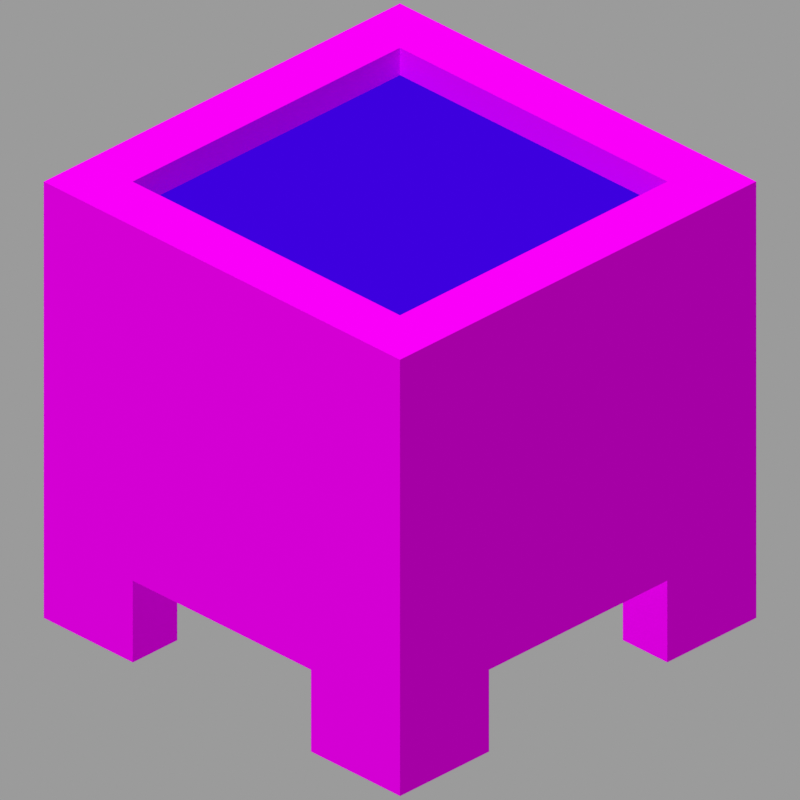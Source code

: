 # Source: cauldron_level3.blend  (saved by Blender 2.82.7; exported with 4.5.12 LTS)
import bpy
from mathutils import Matrix  # noqa: F401  (used for matrix-valued properties, if any)

bpy.ops.wm.read_factory_settings(use_empty=True)
scene = bpy.context.scene
scene.name = 'Scene'

# ---- collections
col_collection = bpy.data.collections.new('Collection'); scene.collection.children.link(col_collection)

# ---- images (referenced by path relative to the original .blend; pixels are not part of the script)
import os
ASSET_DIR = os.environ.get("B2B_ASSET_DIR", "")  # directory of the original .blend (textures are referenced by path, not embedded)
HERE = os.path.dirname(os.path.abspath(__file__))  # packed textures are extracted next to this script under _unpacked/

def load_image(name, relpath, width, height, colorspace="sRGB"):
    """Load a texture the original file referenced (path relative to the .blend, or extracted next to this script)."""
    p = next((c for c in (os.path.join(HERE, relpath), os.path.join(ASSET_DIR, relpath)) if relpath and os.path.exists(c)), "")
    if p:
        img = bpy.data.images.load(p, check_existing=True)
        img.name = name
    else:  # same state as the original file: an image datablock whose file is absent (Cycles renders it pink)
        img = bpy.data.images.new(name, width, height)
        img.source = "FILE"
        img.filepath = "//" + (relpath or name)
    img.colorspace_settings.name = colorspace
    return img
img_cauldron_side_png = load_image('cauldron_side.png', 'cauldron_side.png', 1024, 1024, 'sRGB')
img_cauldron_bottom_png = load_image('cauldron_bottom.png', 'cauldron_bottom.png', 1024, 1024, 'sRGB')
img_cauldron_top_png = load_image('cauldron_top.png', 'cauldron_top.png', 1024, 1024, 'sRGB')
img_cauldron_inner_png = load_image('cauldron_inner.png', 'cauldron_inner.png', 1024, 1024, 'sRGB')
img_water_still_solid_png = load_image('water_still_solid.png', 'water_still_solid.png', 1024, 1024, 'sRGB')

# ---- materials (node trees are filled in below, after node groups)
mat_side = bpy.data.materials.new('side')
mat_side.roughness = 1.0
mat_side.specular_intensity = 0.0
mat_bottom = bpy.data.materials.new('bottom')
mat_bottom.roughness = 1.0
mat_bottom.specular_intensity = 0.0
mat_top = bpy.data.materials.new('top')
mat_top.roughness = 1.0
mat_top.specular_intensity = 0.0
mat_inside = bpy.data.materials.new('inside')
mat_inside.roughness = 1.0
mat_inside.specular_intensity = 0.0
mat_water = bpy.data.materials.new('water')
mat_water.surface_render_method = 'BLENDED'
mat_water.blend_method = 'BLEND'

# ---- material node trees
mat_side.use_nodes = True; mat_side.node_tree.nodes.clear()
_N = mat_side.node_tree.nodes; _L = mat_side.node_tree.links
n0 = _N.new('ShaderNodeOutputMaterial'); n0.name = 'Material Output'; n0.location = (300, 300)
n0.target = 'CYCLES'
n1 = _N.new('ShaderNodeBsdfPrincipled'); n1.name = 'Principled BSDF'; n1.location = (10, 300)
n1.distribution = 'GGX'
n1.subsurface_method = 'BURLEY'
n1.inputs[2].default_value = 1.0
n1.inputs[3].default_value = 1.45
n1.inputs[13].default_value = 0.0
n1.inputs[27].default_value = (0.0, 0.0, 0.0, 1.0)
n1.inputs[28].default_value = 1.0
n2 = _N.new('ShaderNodeTexImage'); n2.name = 'Image Texture'; n2.location = (-548, 216)
n2.image = img_cauldron_side_png
n2.interpolation = 'Closest'
n3 = _N.new('ShaderNodeOutputMaterial'); n3.name = 'Material Output.001'; n3.location = (0, 0)
n3.target = 'EEVEE'
n4 = _N.new('ShaderNodeMixShader'); n4.name = 'Mix Shader'; n4.location = (0, 0)
n4.label = 'Disable Shadow'
n4.hide = True
n5 = _N.new('ShaderNodeLightPath'); n5.name = 'Light Path'; n5.location = (0, 0)
n5.hide = True
n6 = _N.new('ShaderNodeBsdfTransparent'); n6.name = 'Transparent BSDF'; n6.location = (0, 0)
n6.hide = True
_L.new(n1.outputs[0], n0.inputs[0])
_L.new(n2.outputs[0], n1.inputs[0])
_L.new(n1.outputs[0], n4.inputs[1])
_L.new(n4.outputs[0], n3.inputs[0])
_L.new(n5.outputs[1], n4.inputs[0])
_L.new(n6.outputs[0], n4.inputs[2])
n0.is_active_output = True
mat_bottom.use_nodes = True; mat_bottom.node_tree.nodes.clear()
_N = mat_bottom.node_tree.nodes; _L = mat_bottom.node_tree.links
n0 = _N.new('ShaderNodeOutputMaterial'); n0.name = 'Material Output'; n0.location = (300, 300)
n0.target = 'CYCLES'
n1 = _N.new('ShaderNodeBsdfPrincipled'); n1.name = 'Principled BSDF'; n1.location = (10, 300)
n1.distribution = 'GGX'
n1.subsurface_method = 'BURLEY'
n1.inputs[2].default_value = 1.0
n1.inputs[3].default_value = 1.45
n1.inputs[13].default_value = 0.0
n1.inputs[27].default_value = (0.0, 0.0, 0.0, 1.0)
n1.inputs[28].default_value = 1.0
n2 = _N.new('ShaderNodeTexImage'); n2.name = 'Image Texture'; n2.location = (-426, 235)
n2.image = img_cauldron_bottom_png
n2.interpolation = 'Closest'
n3 = _N.new('ShaderNodeOutputMaterial'); n3.name = 'Material Output.001'; n3.location = (0, 0)
n3.target = 'EEVEE'
n4 = _N.new('ShaderNodeMixShader'); n4.name = 'Mix Shader'; n4.location = (0, 0)
n4.label = 'Disable Shadow'
n4.hide = True
n5 = _N.new('ShaderNodeLightPath'); n5.name = 'Light Path'; n5.location = (0, 0)
n5.hide = True
n6 = _N.new('ShaderNodeBsdfTransparent'); n6.name = 'Transparent BSDF'; n6.location = (0, 0)
n6.hide = True
_L.new(n1.outputs[0], n0.inputs[0])
_L.new(n2.outputs[0], n1.inputs[0])
_L.new(n1.outputs[0], n4.inputs[1])
_L.new(n4.outputs[0], n3.inputs[0])
_L.new(n5.outputs[1], n4.inputs[0])
_L.new(n6.outputs[0], n4.inputs[2])
n0.is_active_output = True
mat_top.use_nodes = True; mat_top.node_tree.nodes.clear()
_N = mat_top.node_tree.nodes; _L = mat_top.node_tree.links
n0 = _N.new('ShaderNodeOutputMaterial'); n0.name = 'Material Output'; n0.location = (300, 300)
n0.target = 'CYCLES'
n1 = _N.new('ShaderNodeTexImage'); n1.name = 'Image Texture'; n1.location = (-530, 203)
n1.image = img_cauldron_top_png
n1.interpolation = 'Closest'
n2 = _N.new('ShaderNodeEmission'); n2.name = 'Emission'; n2.location = (-44, 255)
n2.inputs[1].default_value = 0.95
n3 = _N.new('ShaderNodeOutputMaterial'); n3.name = 'Material Output.001'; n3.location = (0, 0)
n3.target = 'EEVEE'
n4 = _N.new('ShaderNodeMixShader'); n4.name = 'Mix Shader'; n4.location = (0, 0)
n4.label = 'Disable Shadow'
n4.hide = True
n5 = _N.new('ShaderNodeLightPath'); n5.name = 'Light Path'; n5.location = (0, 0)
n5.hide = True
n6 = _N.new('ShaderNodeBsdfTransparent'); n6.name = 'Transparent BSDF'; n6.location = (0, 0)
n6.hide = True
_L.new(n1.outputs[0], n2.inputs[0])
_L.new(n2.outputs[0], n0.inputs[0])
_L.new(n2.outputs[0], n4.inputs[1])
_L.new(n4.outputs[0], n3.inputs[0])
_L.new(n5.outputs[1], n4.inputs[0])
_L.new(n6.outputs[0], n4.inputs[2])
n0.is_active_output = True
mat_inside.use_nodes = True; mat_inside.node_tree.nodes.clear()
_N = mat_inside.node_tree.nodes; _L = mat_inside.node_tree.links
n0 = _N.new('ShaderNodeOutputMaterial'); n0.name = 'Material Output'; n0.location = (300, 300)
n0.target = 'CYCLES'
n1 = _N.new('ShaderNodeBsdfPrincipled'); n1.name = 'Principled BSDF'; n1.location = (10, 300)
n1.distribution = 'GGX'
n1.subsurface_method = 'BURLEY'
n1.inputs[2].default_value = 1.0
n1.inputs[3].default_value = 1.45
n1.inputs[13].default_value = 0.0
n1.inputs[27].default_value = (0.0, 0.0, 0.0, 1.0)
n1.inputs[28].default_value = 1.0
n2 = _N.new('ShaderNodeTexImage'); n2.name = 'Image Texture'; n2.location = (-315, 248)
n2.image = img_cauldron_inner_png
n2.interpolation = 'Closest'
n3 = _N.new('ShaderNodeOutputMaterial'); n3.name = 'Material Output.001'; n3.location = (0, 0)
n3.target = 'EEVEE'
n4 = _N.new('ShaderNodeMixShader'); n4.name = 'Mix Shader'; n4.location = (0, 0)
n4.label = 'Disable Shadow'
n4.hide = True
n5 = _N.new('ShaderNodeLightPath'); n5.name = 'Light Path'; n5.location = (0, 0)
n5.hide = True
n6 = _N.new('ShaderNodeBsdfTransparent'); n6.name = 'Transparent BSDF'; n6.location = (0, 0)
n6.hide = True
_L.new(n1.outputs[0], n0.inputs[0])
_L.new(n2.outputs[0], n1.inputs[0])
_L.new(n1.outputs[0], n4.inputs[1])
_L.new(n4.outputs[0], n3.inputs[0])
_L.new(n5.outputs[1], n4.inputs[0])
_L.new(n6.outputs[0], n4.inputs[2])
n0.is_active_output = True
mat_water.use_nodes = True; mat_water.node_tree.nodes.clear()
_N = mat_water.node_tree.nodes; _L = mat_water.node_tree.links
n0 = _N.new('ShaderNodeOutputMaterial'); n0.name = 'Material Output'; n0.location = (417, 300)
n0.target = 'CYCLES'
n1 = _N.new('ShaderNodeEmission'); n1.name = 'Emission'; n1.location = (-66, 275)
n1.inputs[1].default_value = 0.95
n2 = _N.new('ShaderNodeMix'); n2.name = 'Mix'; n2.location = (-508, 207)
n2.data_type = 'RGBA'
n2.blend_type = 'MULTIPLY'
n2.inputs[0].default_value = 1.0
n2.inputs[7].default_value = (0.04971, 0.1812, 0.7758, 1.0)
n3 = _N.new('ShaderNodeMixShader'); n3.name = 'Mix Shader'; n3.location = (197, 288)
n4 = _N.new('ShaderNodeBsdfTransparent'); n4.name = 'Transparent BSDF'; n4.location = (-16, 160)
n5 = _N.new('ShaderNodeTexImage'); n5.name = 'Image Texture'; n5.location = (-1007, 186)
n5.image = img_water_still_solid_png
n5.interpolation = 'Closest'
n6 = _N.new('ShaderNodeOutputMaterial'); n6.name = 'Material Output.001'; n6.location = (0, 0)
n6.target = 'EEVEE'
n7 = _N.new('ShaderNodeMixShader'); n7.name = 'Mix Shader.001'; n7.location = (0, 0)
n7.label = 'Disable Shadow'
n7.hide = True
n8 = _N.new('ShaderNodeLightPath'); n8.name = 'Light Path'; n8.location = (0, 0)
n8.hide = True
n9 = _N.new('ShaderNodeBsdfTransparent'); n9.name = 'Transparent BSDF.001'; n9.location = (0, 0)
n9.hide = True
_L.new(n5.outputs[0], n2.inputs[6])
_L.new(n2.outputs[2], n1.inputs[0])
_L.new(n3.outputs[0], n0.inputs[0])
_L.new(n4.outputs[0], n3.inputs[1])
_L.new(n5.outputs[1], n3.inputs[0])
_L.new(n1.outputs[0], n3.inputs[2])
_L.new(n3.outputs[0], n7.inputs[1])
_L.new(n7.outputs[0], n6.inputs[0])
_L.new(n8.outputs[1], n7.inputs[0])
_L.new(n9.outputs[0], n7.inputs[2])
n0.is_active_output = True

# ---- world
world_world = bpy.data.worlds.new('World'); scene.world = world_world
world_world.use_nodes = True; world_world.node_tree.nodes.clear()
_N = world_world.node_tree.nodes; _L = world_world.node_tree.links
n0 = _N.new('ShaderNodeOutputWorld'); n0.name = 'World Output'; n0.location = (300, 300)
n1 = _N.new('ShaderNodeBackground'); n1.name = 'Background'; n1.location = (10, 300)
n1.inputs[0].default_value = (0.3278, 0.3278, 0.3278, 1.0)
_L.new(n1.outputs[0], n0.inputs[0])
n0.is_active_output = True
world_world.color = (0.05088, 0.05088, 0.05088)
world_world.use_sun_shadow = False
world_world.sun_shadow_jitter_overblur = 0.0

# ---- cameras
cam_camera = bpy.data.cameras.new('Camera')
cam_camera.type = 'ORTHO'
cam_camera.clip_end = 100.0
cam_camera.ortho_scale = 5.08

# ---- lights
light_hemi = bpy.data.lights.new('Hemi', 'SUN')
light_hemi.transmission_factor = 0.0
light_hemi.angle = 0.1993
light_hemi.energy = 1.2
light_hemi.shadow_buffer_clip_start = 0.5
light_hemi.shadow_soft_size = 0.1
light_hemi.shadow_cascade_max_distance = 1000.0

# ---- meshes
me_cauldron = bpy.data.meshes.new('cauldron')
me_cauldron.from_pydata([(0.5, -0.3125, 0.375), (0.5, -0.5, 0.375), (0.5, -0.3125, 0.25), (0.5, -0.5, 0.25), (0.375, -0.3125, 0.25), (0.375, -0.5, 0.25), (0.375, -0.3125, 0.375), (0.375, -0.5, 0.375), (-0.375, 0.5, 0.5), (-0.375, -0.3125, 0.5), (-0.375, 0.5, -0.5), (-0.375, -0.3125, -0.5), (-0.5, 0.5, -0.5), (-0.5, -0.3125, -0.5), (-0.5, 0.5, 0.5), (-0.5, -0.3125, 0.5), (-0.375, -0.25, -0.375), (-0.375, -0.25, 0.375), (0.375, -0.25, -0.375), (0.375, -0.25, 0.375), (-0.375, -0.3125, 0.375), (-0.375, -0.3125, -0.375), (0.375, -0.3125, 0.375), (0.375, -0.3125, -0.375), (0.5, 0.5, 0.5), (0.5, -0.3125, 0.5), (0.5, 0.5, -0.5), (0.5, -0.3125, -0.5), (0.375, 0.5, -0.5), (0.375, -0.3125, -0.5), (0.375, 0.5, 0.5), (0.375, -0.3125, 0.5), (-0.375, 0.5, -0.5), (-0.375, 0.5, -0.375), (0.375, 0.5, -0.5), (0.375, 0.5, -0.375), (-0.375, -0.3125, -0.375), (-0.375, -0.3125, -0.5), (0.375, -0.3125, -0.375), (0.375, -0.3125, -0.5), (-0.375, 0.5, 0.375), (-0.375, 0.5, 0.5), (0.375, 0.5, 0.375), (0.375, 0.5, 0.5), (-0.375, -0.3125, 0.5), (-0.375, -0.3125, 0.375), (0.375, -0.3125, 0.5), (0.375, -0.3125, 0.375), (-0.25, -0.3125, -0.375), (-0.25, -0.5, -0.375), (-0.25, -0.3125, -0.5), (-0.25, -0.5, -0.5), (-0.5, -0.3125, -0.5), (-0.5, -0.5, -0.5), (-0.5, -0.3125, -0.375), (-0.5, -0.5, -0.375), (-0.375, -0.3125, -0.25), (-0.375, -0.5, -0.25), (-0.375, -0.3125, -0.375), (-0.375, -0.5, -0.375), (-0.5, -0.3125, -0.375), (-0.5, -0.5, -0.375), (-0.5, -0.3125, -0.25), (-0.5, -0.5, -0.25), (0.5, -0.3125, -0.375), (0.5, -0.5, -0.375), (0.5, -0.3125, -0.5), (0.5, -0.5, -0.5), (0.25, -0.3125, -0.5), (0.25, -0.5, -0.5), (0.25, -0.3125, -0.375), (0.25, -0.5, -0.375), (0.5, -0.3125, -0.25), (0.5, -0.5, -0.25), (0.5, -0.3125, -0.375), (0.5, -0.5, -0.375), (0.375, -0.3125, -0.375), (0.375, -0.5, -0.375), (0.375, -0.3125, -0.25), (0.375, -0.5, -0.25), (-0.25, -0.3125, 0.5), (-0.25, -0.5, 0.5), (-0.25, -0.3125, 0.375), (-0.25, -0.5, 0.375), (-0.5, -0.3125, 0.375), (-0.5, -0.5, 0.375), (-0.5, -0.3125, 0.5), (-0.5, -0.5, 0.5), (-0.375, -0.3125, 0.375), (-0.375, -0.5, 0.375), (-0.375, -0.3125, 0.25), (-0.375, -0.5, 0.25), (-0.5, -0.3125, 0.25), (-0.5, -0.5, 0.25), (-0.5, -0.3125, 0.375), (-0.5, -0.5, 0.375), (0.5, -0.3125, 0.5), (0.5, -0.5, 0.5), (0.5, -0.3125, 0.375), (0.5, -0.5, 0.375), (0.25, -0.3125, 0.375), (0.25, -0.5, 0.375), (0.25, -0.3125, 0.5), (0.25, -0.5, 0.5)], [], [(0, 1, 2), (1, 3, 2), (4, 5, 6), (5, 7, 6), (7, 5, 1), (5, 3, 1), (2, 3, 4), (3, 5, 4), (8, 9, 10), (9, 11, 10), (12, 13, 14), (13, 15, 14), (12, 14, 10), (14, 8, 10), (15, 13, 9), (13, 11, 9), (14, 15, 8), (15, 9, 8), (10, 11, 12), (11, 13, 12), (16, 17, 18), (17, 19, 18), (20, 21, 22), (21, 23, 22), (24, 25, 26), (25, 27, 26), (28, 29, 30), (29, 31, 30), (28, 30, 26), (30, 24, 26), (31, 29, 25), (29, 27, 25), (30, 31, 24), (31, 25, 24), (26, 27, 28), (27, 29, 28), (32, 33, 34), (33, 35, 34), (36, 37, 38), (37, 39, 38), (33, 36, 35), (36, 38, 35), (34, 39, 32), (39, 37, 32), (40, 41, 42), (41, 43, 42), (44, 45, 46), (45, 47, 46), (41, 44, 43), (44, 46, 43), (42, 47, 40), (47, 45, 40), (48, 49, 50), (49, 51, 50), (52, 53, 54), (53, 55, 54), (55, 53, 49), (53, 51, 49), (54, 55, 48), (55, 49, 48), (50, 51, 52), (51, 53, 52), (56, 57, 58), (57, 59, 58), (60, 61, 62), (61, 63, 62), (63, 61, 57), (61, 59, 57), (62, 63, 56), (63, 57, 56), (64, 65, 66), (65, 67, 66), (68, 69, 70), (69, 71, 70), (71, 69, 65), (69, 67, 65), (70, 71, 64), (71, 65, 64), (66, 67, 68), (67, 69, 68), (72, 73, 74), (73, 75, 74), (76, 77, 78), (77, 79, 78), (79, 77, 73), (77, 75, 73), (78, 79, 72), (79, 73, 72), (80, 81, 82), (81, 83, 82), (84, 85, 86), (85, 87, 86), (87, 85, 81), (85, 83, 81), (86, 87, 80), (87, 81, 80), (82, 83, 84), (83, 85, 84), (88, 89, 90), (89, 91, 90), (92, 93, 94), (93, 95, 94), (95, 93, 89), (93, 91, 89), (90, 91, 92), (91, 93, 92), (96, 97, 98), (97, 99, 98), (100, 101, 102), (101, 103, 102), (103, 101, 97), (101, 99, 97), (102, 103, 96), (103, 97, 96), (98, 99, 100), (99, 101, 100)])
me_cauldron.polygons.foreach_set('use_smooth', [True] * 116)
me_cauldron.polygons.foreach_set('material_index', [0, 0, 0, 0, 1, 1, 0, 0, 0, 0, 0, 0, 2, 2, 3, 3, 0, 0, 0, 0, 3, 3, 3, 3, 0, 0, 0, 0, 2, 2, 3, 3, 0, 0, 0, 0, 2, 2, 3, 3, 0, 0, 0, 0, 2, 2, 3, 3, 0, 0, 0, 0, 0, 0, 0, 0, 1, 1, 0, 0, 0, 0, 0, 0, 0, 0, 1, 1, 0, 0, 0, 0, 0, 0, 1, 1, 0, 0, 0, 0, 0, 0, 0, 0, 1, 1, 0, 0, 0, 0, 0, 0, 1, 1, 0, 0, 0, 0, 0, 0, 0, 0, 1, 1, 0, 0, 0, 0, 0, 0, 1, 1, 0, 0, 0, 0])
_k = set([(1, 2), (1, 3), (2, 3), (3, 5), (4, 5), (5, 7), (8, 9), (8, 10), (8, 14), (9, 11), (9, 15), (10, 11), (10, 12), (11, 13), (12, 13), (12, 14), (13, 15), (14, 15), (24, 25), (24, 26), (24, 30), (25, 27), (25, 31), (26, 27), (26, 28), (27, 29), (28, 29), (28, 30), (29, 31), (30, 31), (32, 34), (32, 39), (33, 34), (33, 35), (35, 36), (36, 38), (37, 38), (37, 39), (40, 42), (40, 47), (41, 42), (41, 43), (43, 44), (44, 46), (45, 46), (45, 47), (48, 49), (49, 51), (49, 55), (50, 51), (51, 53), (52, 53), (53, 55), (54, 55), (56, 57), (57, 59), (57, 63), (61, 62), (61, 63), (62, 63), (64, 65), (65, 67), (65, 71), (66, 67), (67, 69), (68, 69), (69, 71), (70, 71), (72, 73), (73, 75), (73, 79), (77, 78), (77, 79), (78, 79), (80, 81), (81, 83), (81, 87), (82, 83), (83, 85), (84, 85), (85, 87), (86, 87), (89, 90), (89, 91), (90, 91), (91, 93), (92, 93), (93, 95), (96, 97), (97, 99), (97, 103), (98, 99), (99, 101), (100, 101), (101, 103), (102, 103)])
me_cauldron.attributes.new('sharp_edge', 'BOOLEAN', 'EDGE').data.foreach_set('value', [ (min(e.vertices), max(e.vertices)) in _k for e in me_cauldron.edges])
_uv = me_cauldron.uv_layers.new(name='UVMap')
_uv.uv.foreach_set('vector', [0.125, 0.1875, 0.125, 0.0, 0.25, 0.1875, 0.125, 0.0, 0.25, 0.0, 0.25, 0.1875, 0.75, 0.1875, 0.75, 0.0, 0.875, 0.1875, 0.75, 0.0, 0.875, 0.0, 0.875, 0.1875, 0.875, 0.875, 0.875, 0.75, 1.0, 0.875, 0.875, 0.75, 1.0, 0.75, 1.0, 0.875, 0.0, 0.1875, 0.0, 0.0, 0.125, 0.1875, 0.0, 0.0, 0.125, 0.0, 0.125, 0.1875, 0.0, 1.0, 0.0, 0.1875, 1.0, 1.0, 0.0, 0.1875, 1.0, 0.1875, 1.0, 1.0, 0.0, 1.0, 0.0, 0.1875, 1.0, 1.0, 0.0, 0.1875, 1.0, 0.1875, 1.0, 1.0, 0.0, 1.0, 0.0, 0.0, 0.125, 1.0, 0.0, 0.0, 0.125, 0.0, 0.125, 1.0, 0.0, 1.0, 0.0, 0.0, 0.125, 1.0, 0.0, 0.0, 0.125, 0.0, 0.125, 1.0, 0.0, 1.0, 0.0, 0.1875, 0.125, 1.0, 0.0, 0.1875, 0.125, 0.1875, 0.125, 1.0, 0.875, 1.0, 0.875, 0.1875, 1.0, 1.0, 0.875, 0.1875, 1.0, 0.1875, 1.0, 1.0, 0.125, 0.875, 0.125, 0.125, 0.875, 0.875, 0.125, 0.125, 0.875, 0.125, 0.875, 0.875, 0.125, 0.875, 0.125, 0.125, 0.875, 0.875, 0.125, 0.125, 0.875, 0.125, 0.875, 0.875, 0.0, 1.0, 0.0, 0.1875, 1.0, 1.0, 0.0, 0.1875, 1.0, 0.1875, 1.0, 1.0, 0.0, 1.0, 0.0, 0.1875, 1.0, 1.0, 0.0, 0.1875, 1.0, 0.1875, 1.0, 1.0, 0.875, 1.0, 0.875, 0.0, 1.0, 1.0, 0.875, 0.0, 1.0, 0.0, 1.0, 1.0, 0.875, 1.0, 0.875, 0.0, 1.0, 1.0, 0.875, 0.0, 1.0, 0.0, 1.0, 1.0, 0.875, 1.0, 0.875, 0.1875, 1.0, 1.0, 0.875, 0.1875, 1.0, 0.1875, 1.0, 1.0, 0.0, 1.0, 0.0, 0.1875, 0.125, 1.0, 0.0, 0.1875, 0.125, 0.1875, 0.125, 1.0, 0.125, 1.0, 0.125, 0.875, 0.875, 1.0, 0.125, 0.875, 0.875, 0.875, 0.875, 1.0, 0.125, 0.125, 0.125, 0.0, 0.875, 0.125, 0.125, 0.0, 0.875, 0.0, 0.875, 0.125, 0.125, 1.0, 0.125, 0.1875, 0.875, 1.0, 0.125, 0.1875, 0.875, 0.1875, 0.875, 1.0, 0.125, 1.0, 0.125, 0.1875, 0.875, 1.0, 0.125, 0.1875, 0.875, 0.1875, 0.875, 1.0, 0.125, 0.125, 0.125, 0.0, 0.875, 0.125, 0.125, 0.0, 0.875, 0.0, 0.875, 0.125, 0.125, 1.0, 0.125, 0.875, 0.875, 1.0, 0.125, 0.875, 0.875, 0.875, 0.875, 1.0, 0.125, 1.0, 0.125, 0.1875, 0.875, 1.0, 0.125, 0.1875, 0.875, 0.1875, 0.875, 1.0, 0.125, 1.0, 0.125, 0.1875, 0.875, 1.0, 0.125, 0.1875, 0.875, 0.1875, 0.875, 1.0, 0.875, 0.1875, 0.875, 0.0, 1.0, 0.1875, 0.875, 0.0, 1.0, 0.0, 1.0, 0.1875, 0.0, 0.1875, 0.0, 0.0, 0.125, 0.1875, 0.0, 0.0, 0.125, 0.0, 0.125, 0.1875, 0.0, 0.125, 0.0, 0.0, 0.25, 0.125, 0.0, 0.0, 0.25, 0.0, 0.25, 0.125, 0.0, 0.1875, 0.0, 0.0, 0.25, 0.1875, 0.0, 0.0, 0.25, 0.0, 0.25, 0.1875, 0.75, 0.1875, 0.75, 0.0, 1.0, 0.1875, 0.75, 0.0, 1.0, 0.0, 1.0, 0.1875, 0.75, 0.1875, 0.75, 0.0, 0.875, 0.1875, 0.75, 0.0, 0.875, 0.0, 0.875, 0.1875, 0.125, 0.1875, 0.125, 0.0, 0.25, 0.1875, 0.125, 0.0, 0.25, 0.0, 0.25, 0.1875, 0.0, 0.25, 0.0, 0.125, 0.125, 0.25, 0.0, 0.125, 0.125, 0.125, 0.125, 0.25, 0.0, 0.1875, 0.0, 0.0, 0.125, 0.1875, 0.0, 0.0, 0.125, 0.0, 0.125, 0.1875, 0.875, 0.1875, 0.875, 0.0, 1.0, 0.1875, 0.875, 0.0, 1.0, 0.0, 1.0, 0.1875, 0.0, 0.1875, 0.0, 0.0, 0.125, 0.1875, 0.0, 0.0, 0.125, 0.0, 0.125, 0.1875, 0.75, 0.125, 0.75, 0.0, 1.0, 0.125, 0.75, 0.0, 1.0, 0.0, 1.0, 0.125, 0.75, 0.1875, 0.75, 0.0, 1.0, 0.1875, 0.75, 0.0, 1.0, 0.0, 1.0, 0.1875, 0.0, 0.1875, 0.0, 0.0, 0.25, 0.1875, 0.0, 0.0, 0.25, 0.0, 0.25, 0.1875, 0.75, 0.1875, 0.75, 0.0, 0.875, 0.1875, 0.75, 0.0, 0.875, 0.0, 0.875, 0.1875, 0.125, 0.1875, 0.125, 0.0, 0.25, 0.1875, 0.125, 0.0, 0.25, 0.0, 0.25, 0.1875, 0.875, 0.25, 0.875, 0.125, 1.0, 0.25, 0.875, 0.125, 1.0, 0.125, 1.0, 0.25, 0.875, 0.1875, 0.875, 0.0, 1.0, 0.1875, 0.875, 0.0, 1.0, 0.0, 1.0, 0.1875, 0.0, 0.1875, 0.0, 0.0, 0.125, 0.1875, 0.0, 0.0, 0.125, 0.0, 0.125, 0.1875, 0.875, 0.1875, 0.875, 0.0, 1.0, 0.1875, 0.875, 0.0, 1.0, 0.0, 1.0, 0.1875, 0.0, 1.0, 0.0, 0.875, 0.25, 1.0, 0.0, 0.875, 0.25, 0.875, 0.25, 1.0, 0.0, 0.1875, 0.0, 0.0, 0.25, 0.1875, 0.0, 0.0, 0.25, 0.0, 0.25, 0.1875, 0.75, 0.1875, 0.75, 0.0, 1.0, 0.1875, 0.75, 0.0, 1.0, 0.0, 1.0, 0.1875, 0.125, 0.1875, 0.125, 0.0, 0.25, 0.1875, 0.125, 0.0, 0.25, 0.0, 0.25, 0.1875, 0.75, 0.1875, 0.75, 0.0, 0.875, 0.1875, 0.75, 0.0, 0.875, 0.0, 0.875, 0.1875, 0.0, 0.875, 0.0, 0.75, 0.125, 0.875, 0.0, 0.75, 0.125, 0.75, 0.125, 0.875, 0.875, 0.1875, 0.875, 0.0, 1.0, 0.1875, 0.875, 0.0, 1.0, 0.0, 1.0, 0.1875, 0.0, 0.1875, 0.0, 0.0, 0.125, 0.1875, 0.0, 0.0, 0.125, 0.0, 0.125, 0.1875, 0.875, 0.1875, 0.875, 0.0, 1.0, 0.1875, 0.875, 0.0, 1.0, 0.0, 1.0, 0.1875, 0.75, 1.0, 0.75, 0.875, 1.0, 1.0, 0.75, 0.875, 1.0, 0.875, 1.0, 1.0, 0.75, 0.1875, 0.75, 0.0, 1.0, 0.1875, 0.75, 0.0, 1.0, 0.0, 1.0, 0.1875, 0.0, 0.1875, 0.0, 0.0, 0.25, 0.1875, 0.0, 0.0, 0.25, 0.0, 0.25, 0.1875])
me_cauldron.materials.append(mat_side)
me_cauldron.materials.append(mat_bottom)
me_cauldron.materials.append(mat_top)
me_cauldron.materials.append(mat_inside)
me_cauldron.use_remesh_fix_poles = True
me_cauldron.use_remesh_preserve_attributes = False
me_cauldron.use_mirror_vertex_groups = False
me_cauldron.update()
me_cauldron.normals_split_custom_set([tuple(v) for v in zip(*[iter([1.0, 0.0, 0.0, 1.0, 0.0, 0.0, 1.0, 0.0, 0.0, 1.0, 0.0, 0.0, 1.0, 0.0, 0.0, 1.0, 0.0, 0.0, -1.0, 0.0, 0.0, -1.0, 0.0, 0.0, -1.0, 0.0, 0.0, -1.0, 0.0, 0.0, -1.0, 0.0, 0.0, -1.0, 0.0, 0.0, 0.0, -1.0, 0.0, 0.0, -1.0, 0.0, 0.0, -1.0, 0.0, 0.0, -1.0, 0.0, 0.0, -1.0, 0.0, 0.0, -1.0, 0.0, 0.0, 0.0, -1.0, 0.0, 0.0, -1.0, 0.0, 0.0, -1.0, 0.0, 0.0, -1.0, 0.0, 0.0, -1.0, 0.0, 0.0, -1.0, 1.0, 0.0, 0.0, 1.0, 0.0, 0.0, 1.0, 0.0, 0.0, 1.0, 0.0, 0.0, 1.0, 0.0, 0.0, 1.0, 0.0, 0.0, -1.0, 0.0, 0.0, -1.0, 0.0, 0.0, -1.0, 0.0, 0.0, -1.0, 0.0, 0.0, -1.0, 0.0, 0.0, -1.0, 0.0, 0.0, 0.0, 1.0, 0.0, 0.0, 1.0, 0.0, 0.0, 1.0, 0.0, 0.0, 1.0, 0.0, 0.0, 1.0, 0.0, 0.0, 1.0, 0.0, 0.0, -1.0, 0.0, 0.0, -1.0, 0.0, 0.0, -1.0, 0.0, 0.0, -1.0, 0.0, 0.0, -1.0, 0.0, 0.0, -1.0, 0.0, 0.0, 0.0, 1.0, 0.0, 0.0, 1.0, 0.0, 0.0, 1.0, 0.0, 0.0, 1.0, 0.0, 0.0, 1.0, 0.0, 0.0, 1.0, 0.0, 0.0, -1.0, 0.0, 0.0, -1.0, 0.0, 0.0, -1.0, 0.0, 0.0, -1.0, 0.0, 0.0, -1.0, 0.0, 0.0, -1.0, 0.0, 1.0, 0.0, 0.0, 1.0, 0.0, 0.0, 1.0, 0.0, 0.0, 1.0, 0.0, 0.0, 1.0, 0.0, 0.0, 1.0, 0.0, 0.0, -1.0, 0.0, 0.0, -1.0, 0.0, 0.0, -1.0, 0.0, 0.0, -1.0, 0.0, 0.0, -1.0, 0.0, 0.0, -1.0, 0.0, 1.0, 0.0, 0.0, 1.0, 0.0, 0.0, 1.0, 0.0, 0.0, 1.0, 0.0, 0.0, 1.0, 0.0, 0.0, 1.0, 0.0, 0.0, -1.0, 0.0, 0.0, -1.0, 0.0, 0.0, -1.0, 0.0, 0.0, -1.0, 0.0, 0.0, -1.0, 0.0, 0.0, -1.0, 0.0, 0.0, 0.0, 1.0, 0.0, 0.0, 1.0, 0.0, 0.0, 1.0, 0.0, 0.0, 1.0, 0.0, 0.0, 1.0, 0.0, 0.0, 1.0, 0.0, 0.0, -1.0, 0.0, 0.0, -1.0, 0.0, 0.0, -1.0, 0.0, 0.0, -1.0, 0.0, 0.0, -1.0, 0.0, 0.0, -1.0, 0.0, 0.0, 0.0, 1.0, 0.0, 0.0, 1.0, 0.0, 0.0, 1.0, 0.0, 0.0, 1.0, 0.0, 0.0, 1.0, 0.0, 0.0, 1.0, 0.0, 0.0, -1.0, 0.0, 0.0, -1.0, 0.0, 0.0, -1.0, 0.0, 0.0, -1.0, 0.0, 0.0, -1.0, 0.0, 0.0, -1.0, 0.0, 1.0, 0.0, 0.0, 1.0, 0.0, 0.0, 1.0, 0.0, 0.0, 1.0, 0.0, 0.0, 1.0, 0.0, 0.0, 1.0, 0.0, 0.0, -1.0, 0.0, 0.0, -1.0, 0.0, 0.0, -1.0, 0.0, 0.0, -1.0, 0.0, 0.0, -1.0, 0.0, 0.0, -1.0, 0.0, 0.0, 0.0, 1.0, 0.0, 0.0, 1.0, 0.0, 0.0, 1.0, 0.0, 0.0, 1.0, 0.0, 0.0, 1.0, 0.0, 0.0, 1.0, 0.0, 0.0, -1.0, 0.0, 0.0, -1.0, 0.0, 0.0, -1.0, 0.0, 0.0, -1.0, 0.0, 0.0, -1.0, 0.0, 0.0, -1.0, 0.0, 1.0, 0.0, 0.0, 1.0, 0.0, 0.0, 1.0, 0.0, 0.0, 1.0, 0.0, 0.0, 1.0, 0.0, 0.0, 1.0, 0.0, 0.0, -1.0, 0.0, 0.0, -1.0, 0.0, 0.0, -1.0, 0.0, 0.0, -1.0, 0.0, 0.0, -1.0, 0.0, 0.0, -1.0, 0.0, 0.0, 0.0, 1.0, 0.0, 0.0, 1.0, 0.0, 0.0, 1.0, 0.0, 0.0, 1.0, 0.0, 0.0, 1.0, 0.0, 0.0, 1.0, 0.0, 0.0, -1.0, 0.0, 0.0, -1.0, 0.0, 0.0, -1.0, 0.0, 0.0, -1.0, 0.0, 0.0, -1.0, 0.0, 0.0, -1.0, 1.0, 0.0, 0.0, 1.0, 0.0, 0.0, 1.0, 0.0, 0.0, 1.0, 0.0, 0.0, 1.0, 0.0, 0.0, 1.0, 0.0, 0.0, -1.0, 0.0, 0.0, -1.0, 0.0, 0.0, -1.0, 0.0, 0.0, -1.0, 0.0, 0.0, -1.0, 0.0, 0.0, -1.0, 0.0, 0.0, 0.0, -1.0, 0.0, 0.0, -1.0, 0.0, 0.0, -1.0, 0.0, 0.0, -1.0, 0.0, 0.0, -1.0, 0.0, 0.0, -1.0, 0.0, 0.0, 0.0, 1.0, 0.0, 0.0, 1.0, 0.0, 0.0, 1.0, 0.0, 0.0, 1.0, 0.0, 0.0, 1.0, 0.0, 0.0, 1.0, 0.0, 0.0, -1.0, 0.0, 0.0, -1.0, 0.0, 0.0, -1.0, 0.0, 0.0, -1.0, 0.0, 0.0, -1.0, 0.0, 0.0, -1.0, 1.0, 0.0, 0.0, 1.0, 0.0, 0.0, 1.0, 0.0, 0.0, 1.0, 0.0, 0.0, 1.0, 0.0, 0.0, 1.0, 0.0, 0.0, -1.0, 0.0, 0.0, -1.0, 0.0, 0.0, -1.0, 0.0, 0.0, -1.0, 0.0, 0.0, -1.0, 0.0, 0.0, -1.0, 0.0, 0.0, 0.0, -1.0, 0.0, 0.0, -1.0, 0.0, 0.0, -1.0, 0.0, 0.0, -1.0, 0.0, 0.0, -1.0, 0.0, 0.0, -1.0, 0.0, 0.0, 0.0, 1.0, 0.0, 0.0, 1.0, 0.0, 0.0, 1.0, 0.0, 0.0, 1.0, 0.0, 0.0, 1.0, 0.0, 0.0, 1.0, 1.0, 0.0, 0.0, 1.0, 0.0, 0.0, 1.0, 0.0, 0.0, 1.0, 0.0, 0.0, 1.0, 0.0, 0.0, 1.0, 0.0, 0.0, -1.0, 0.0, 0.0, -1.0, 0.0, 0.0, -1.0, 0.0, 0.0, -1.0, 0.0, 0.0, -1.0, 0.0, 0.0, -1.0, 0.0, 0.0, 0.0, -1.0, 0.0, 0.0, -1.0, 0.0, 0.0, -1.0, 0.0, 0.0, -1.0, 0.0, 0.0, -1.0, 0.0, 0.0, -1.0, 0.0, 0.0, 0.0, 1.0, 0.0, 0.0, 1.0, 0.0, 0.0, 1.0, 0.0, 0.0, 1.0, 0.0, 0.0, 1.0, 0.0, 0.0, 1.0, 0.0, 0.0, -1.0, 0.0, 0.0, -1.0, 0.0, 0.0, -1.0, 0.0, 0.0, -1.0, 0.0, 0.0, -1.0, 0.0, 0.0, -1.0, 1.0, 0.0, 0.0, 1.0, 0.0, 0.0, 1.0, 0.0, 0.0, 1.0, 0.0, 0.0, 1.0, 0.0, 0.0, 1.0, 0.0, 0.0, -1.0, 0.0, 0.0, -1.0, 0.0, 0.0, -1.0, 0.0, 0.0, -1.0, 0.0, 0.0, -1.0, 0.0, 0.0, -1.0, 0.0, 0.0, 0.0, -1.0, 0.0, 0.0, -1.0, 0.0, 0.0, -1.0, 0.0, 0.0, -1.0, 0.0, 0.0, -1.0, 0.0, 0.0, -1.0, 0.0, 0.0, 0.0, 1.0, 0.0, 0.0, 1.0, 0.0, 0.0, 1.0, 0.0, 0.0, 1.0, 0.0, 0.0, 1.0, 0.0, 0.0, 1.0, 1.0, 0.0, 0.0, 1.0, 0.0, 0.0, 1.0, 0.0, 0.0, 1.0, 0.0, 0.0, 1.0, 0.0, 0.0, 1.0, 0.0, 0.0, -1.0, 0.0, 0.0, -1.0, 0.0, 0.0, -1.0, 0.0, 0.0, -1.0, 0.0, 0.0, -1.0, 0.0, 0.0, -1.0, 0.0, 0.0, 0.0, -1.0, 0.0, 0.0, -1.0, 0.0, 0.0, -1.0, 0.0, 0.0, -1.0, 0.0, 0.0, -1.0, 0.0, 0.0, -1.0, 0.0, 0.0, 0.0, 1.0, 0.0, 0.0, 1.0, 0.0, 0.0, 1.0, 0.0, 0.0, 1.0, 0.0, 0.0, 1.0, 0.0, 0.0, 1.0, 0.0, 0.0, -1.0, 0.0, 0.0, -1.0, 0.0, 0.0, -1.0, 0.0, 0.0, -1.0, 0.0, 0.0, -1.0, 0.0, 0.0, -1.0, 1.0, 0.0, 0.0, 1.0, 0.0, 0.0, 1.0, 0.0, 0.0, 1.0, 0.0, 0.0, 1.0, 0.0, 0.0, 1.0, 0.0, 0.0, -1.0, 0.0, 0.0, -1.0, 0.0, 0.0, -1.0, 0.0, 0.0, -1.0, 0.0, 0.0, -1.0, 0.0, 0.0, -1.0, 0.0, 0.0, 0.0, -1.0, 0.0, 0.0, -1.0, 0.0, 0.0, -1.0, 0.0, 0.0, -1.0, 0.0, 0.0, -1.0, 0.0, 0.0, -1.0, 0.0, 0.0, 0.0, -1.0, 0.0, 0.0, -1.0, 0.0, 0.0, -1.0, 0.0, 0.0, -1.0, 0.0, 0.0, -1.0, 0.0, 0.0, -1.0, 1.0, 0.0, 0.0, 1.0, 0.0, 0.0, 1.0, 0.0, 0.0, 1.0, 0.0, 0.0, 1.0, 0.0, 0.0, 1.0, 0.0, 0.0, -1.0, 0.0, 0.0, -1.0, 0.0, 0.0, -1.0, 0.0, 0.0, -1.0, 0.0, 0.0, -1.0, 0.0, 0.0, -1.0, 0.0, 0.0, 0.0, -1.0, 0.0, 0.0, -1.0, 0.0, 0.0, -1.0, 0.0, 0.0, -1.0, 0.0, 0.0, -1.0, 0.0, 0.0, -1.0, 0.0, 0.0, 0.0, 1.0, 0.0, 0.0, 1.0, 0.0, 0.0, 1.0, 0.0, 0.0, 1.0, 0.0, 0.0, 1.0, 0.0, 0.0, 1.0, 0.0, 0.0, -1.0, 0.0, 0.0, -1.0, 0.0, 0.0, -1.0, 0.0, 0.0, -1.0, 0.0, 0.0, -1.0, 0.0, 0.0, -1.0])] * 3)])
me_plane = bpy.data.meshes.new('Plane')
me_plane.from_pydata([(-1.0, -1.0, 0.0), (1.0, -1.0, 0.0), (-1.0, 1.0, 0.0), (1.0, 1.0, 0.0)], [], [(0, 1, 3, 2)])
_uv = me_plane.uv_layers.new(name='UVMap')
_uv.uv.foreach_set('vector', [0.125, 0.125, 0.875, 0.125, 0.875, 0.875, 0.125, 0.875])
me_plane.materials.append(mat_water)
me_plane.use_remesh_fix_poles = True
me_plane.use_remesh_preserve_attributes = False
me_plane.use_mirror_vertex_groups = False
me_plane.update()

# ---- objects
ob_camera = bpy.data.objects.new('Camera', cam_camera)
ob_cauldron = bpy.data.objects.new('cauldron', me_cauldron)
ob_hemi = bpy.data.objects.new('Hemi', light_hemi)
ob_plane = bpy.data.objects.new('Plane', me_plane)

# ---- transforms, parenting, visibility, modifiers, constraints
ob_camera.location = (4.8, -4.8, 3.919)
ob_camera.rotation_euler = (1.047, 0.0, 0.7854)
ob_camera.lock_rotations_4d = False
ob_camera.empty_display_type = 'ARROWS'
ob_camera.color = (0.0, 0.0, 0.0, 0.0)
ob_camera.display_type = 'WIRE'
ob_camera.lineart.crease_threshold = 0.0
ob_cauldron.location = (0.0, 0.0, 0.0)
ob_cauldron.rotation_euler = (1.571, -0.0, 0.0)
ob_cauldron.scale = (3.2, 3.2, 3.2)
ob_cauldron.visible_shadow = False
ob_cauldron.lineart.crease_threshold = 0.0
ob_hemi.location = (-0.7077, -3.435, 0.4307)
ob_hemi.rotation_euler = (1.057, -0.0499, 0.1801)
ob_hemi.lineart.crease_threshold = 0.0
ob_plane.location = (0.0, 0.0, 1.4)
ob_plane.scale = (1.2, 1.2, 1.2)
ob_plane.visible_shadow = False
ob_plane.lineart.crease_threshold = 0.0

# ---- collection membership
col_collection.objects.link(ob_camera)
col_collection.objects.link(ob_cauldron)
col_collection.objects.link(ob_hemi)
col_collection.objects.link(ob_plane)

# ---- scene / render settings (as saved in the file)
scene.camera = ob_camera
scene.frame_start = 1; scene.frame_end = 1; scene.frame_set(1)
scene.render.engine = 'BLENDER_EEVEE_NEXT'
scene.render.image_settings.color_depth = '16'
scene.render.image_settings.compression = 100
scene.render.resolution_x = 300
scene.render.resolution_y = 300
scene.render.filter_size = 0.0
scene.render.film_transparent = True
scene.cycles.use_denoising = False
scene.cycles.samples = 128
scene.cycles.sampling_pattern = 'TABULATED_SOBOL'
scene.cycles.use_adaptive_sampling = False
scene.cycles.use_light_tree = False
scene.view_settings.view_transform = 'Standard'
bpy.context.view_layer.update()
